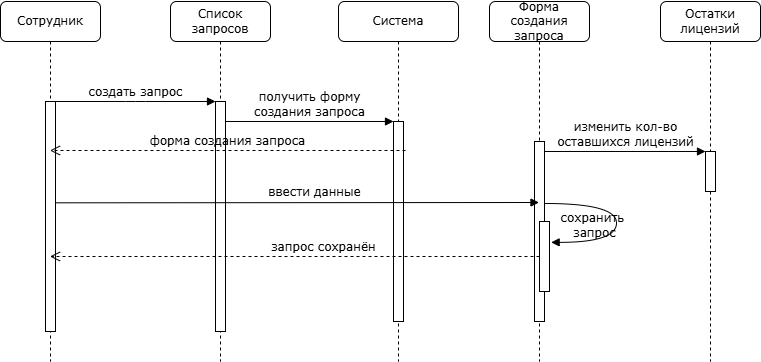

The diagram above was exported from draw.io. Its source (the exported page's mxGraphModel, read from the mxfile embedded in the PNG):
<mxGraphModel dx="1455" dy="709" grid="1" gridSize="10" guides="1" tooltips="1" connect="1" arrows="1" fold="1" page="1" pageScale="1" pageWidth="1100" pageHeight="850" background="none" math="0" shadow="0">
  <root>
    <mxCell id="0" />
    <mxCell id="1" parent="0" />
    <mxCell id="7baba1c4bc27f4b0-2" value="Список запросов" style="shape=umlLifeline;perimeter=lifelinePerimeter;whiteSpace=wrap;html=1;container=1;collapsible=0;recursiveResize=0;outlineConnect=0;rounded=1;shadow=0;comic=0;labelBackgroundColor=none;strokeWidth=1;fontFamily=Verdana;fontSize=12;align=center;" parent="1" vertex="1">
      <mxGeometry x="190" y="80" width="100" height="360" as="geometry" />
    </mxCell>
    <mxCell id="7baba1c4bc27f4b0-10" value="" style="html=1;points=[];perimeter=orthogonalPerimeter;rounded=0;shadow=0;comic=0;labelBackgroundColor=none;strokeWidth=1;fontFamily=Verdana;fontSize=12;align=center;" parent="7baba1c4bc27f4b0-2" vertex="1">
      <mxGeometry x="45" y="100" width="10" height="230" as="geometry" />
    </mxCell>
    <mxCell id="7baba1c4bc27f4b0-3" value="Система" style="shape=umlLifeline;perimeter=lifelinePerimeter;whiteSpace=wrap;html=1;container=1;collapsible=0;recursiveResize=0;outlineConnect=0;rounded=1;shadow=0;comic=0;labelBackgroundColor=none;strokeWidth=1;fontFamily=Verdana;fontSize=12;align=center;" parent="1" vertex="1">
      <mxGeometry x="358" y="80" width="120" height="360" as="geometry" />
    </mxCell>
    <mxCell id="7baba1c4bc27f4b0-13" value="" style="html=1;points=[];perimeter=orthogonalPerimeter;rounded=0;shadow=0;comic=0;labelBackgroundColor=none;strokeWidth=1;fontFamily=Verdana;fontSize=12;align=center;" parent="7baba1c4bc27f4b0-3" vertex="1">
      <mxGeometry x="55" y="120" width="10" height="200" as="geometry" />
    </mxCell>
    <mxCell id="7baba1c4bc27f4b0-4" value="Форма создания запроса" style="shape=umlLifeline;perimeter=lifelinePerimeter;whiteSpace=wrap;html=1;container=1;collapsible=0;recursiveResize=0;outlineConnect=0;rounded=1;shadow=0;comic=0;labelBackgroundColor=none;strokeWidth=1;fontFamily=Verdana;fontSize=12;align=center;" parent="1" vertex="1">
      <mxGeometry x="509" y="80" width="100" height="360" as="geometry" />
    </mxCell>
    <mxCell id="7baba1c4bc27f4b0-5" value="Остатки лицензий" style="shape=umlLifeline;perimeter=lifelinePerimeter;whiteSpace=wrap;html=1;container=1;collapsible=0;recursiveResize=0;outlineConnect=0;rounded=1;shadow=0;comic=0;labelBackgroundColor=none;strokeWidth=1;fontFamily=Verdana;fontSize=12;align=center;" parent="1" vertex="1">
      <mxGeometry x="680" y="80" width="100" height="360" as="geometry" />
    </mxCell>
    <mxCell id="7baba1c4bc27f4b0-8" value="Сотрудник" style="shape=umlLifeline;perimeter=lifelinePerimeter;whiteSpace=wrap;html=1;container=1;collapsible=0;recursiveResize=0;outlineConnect=0;rounded=1;shadow=0;comic=0;labelBackgroundColor=none;strokeWidth=1;fontFamily=Verdana;fontSize=12;align=center;" parent="1" vertex="1">
      <mxGeometry x="20" y="80" width="100" height="360" as="geometry" />
    </mxCell>
    <mxCell id="7baba1c4bc27f4b0-9" value="" style="html=1;points=[];perimeter=orthogonalPerimeter;rounded=0;shadow=0;comic=0;labelBackgroundColor=none;strokeWidth=1;fontFamily=Verdana;fontSize=12;align=center;" parent="7baba1c4bc27f4b0-8" vertex="1">
      <mxGeometry x="45" y="100" width="10" height="230" as="geometry" />
    </mxCell>
    <mxCell id="7baba1c4bc27f4b0-16" value="" style="html=1;points=[];perimeter=orthogonalPerimeter;rounded=0;shadow=0;comic=0;labelBackgroundColor=none;strokeWidth=1;fontFamily=Verdana;fontSize=12;align=center;" parent="1" vertex="1">
      <mxGeometry x="554" y="220" width="10" height="180" as="geometry" />
    </mxCell>
    <mxCell id="7baba1c4bc27f4b0-19" value="" style="html=1;points=[];perimeter=orthogonalPerimeter;rounded=0;shadow=0;comic=0;labelBackgroundColor=none;strokeWidth=1;fontFamily=Verdana;fontSize=12;align=center;" parent="1" vertex="1">
      <mxGeometry x="725" y="230" width="10" height="40" as="geometry" />
    </mxCell>
    <mxCell id="7baba1c4bc27f4b0-20" value="изменить кол-во&lt;div&gt;оставшихся лицензий&lt;/div&gt;" style="html=1;verticalAlign=bottom;endArrow=block;entryX=0;entryY=0;labelBackgroundColor=none;fontFamily=Verdana;fontSize=12;edgeStyle=elbowEdgeStyle;elbow=vertical;" parent="1" source="7baba1c4bc27f4b0-16" target="7baba1c4bc27f4b0-19" edge="1">
      <mxGeometry relative="1" as="geometry">
        <mxPoint x="650" y="230" as="sourcePoint" />
      </mxGeometry>
    </mxCell>
    <mxCell id="7baba1c4bc27f4b0-11" value="создать запрос" style="html=1;verticalAlign=bottom;endArrow=block;entryX=0;entryY=0;labelBackgroundColor=none;fontFamily=Verdana;fontSize=12;edgeStyle=elbowEdgeStyle;elbow=vertical;" parent="1" source="7baba1c4bc27f4b0-9" target="7baba1c4bc27f4b0-10" edge="1">
      <mxGeometry relative="1" as="geometry">
        <mxPoint x="220" y="190" as="sourcePoint" />
      </mxGeometry>
    </mxCell>
    <mxCell id="7baba1c4bc27f4b0-14" value="получить форму&lt;div&gt;создания запроса&lt;/div&gt;" style="html=1;verticalAlign=bottom;endArrow=block;entryX=0;entryY=0;labelBackgroundColor=none;fontFamily=Verdana;fontSize=12;edgeStyle=elbowEdgeStyle;elbow=vertical;" parent="1" source="7baba1c4bc27f4b0-10" target="7baba1c4bc27f4b0-13" edge="1">
      <mxGeometry relative="1" as="geometry">
        <mxPoint x="370" y="200" as="sourcePoint" />
      </mxGeometry>
    </mxCell>
    <mxCell id="7baba1c4bc27f4b0-34" value="" style="html=1;points=[];perimeter=orthogonalPerimeter;rounded=0;shadow=0;comic=0;labelBackgroundColor=none;strokeWidth=1;fontFamily=Verdana;fontSize=12;align=center;" parent="1" vertex="1">
      <mxGeometry x="559" y="300" width="10" height="70" as="geometry" />
    </mxCell>
    <mxCell id="7baba1c4bc27f4b0-35" value="сохранить&amp;nbsp;&lt;div&gt;запрос&lt;/div&gt;" style="html=1;verticalAlign=bottom;endArrow=block;labelBackgroundColor=none;fontFamily=Verdana;fontSize=12;elbow=vertical;edgeStyle=orthogonalEdgeStyle;curved=1;entryX=1.164;entryY=0.298;entryDx=0;entryDy=0;entryPerimeter=0;" parent="1" target="7baba1c4bc27f4b0-34" edge="1">
      <mxGeometry x="0.5191" relative="1" as="geometry">
        <mxPoint x="564.5" y="282" as="sourcePoint" />
        <mxPoint x="575" y="320" as="targetPoint" />
        <Array as="points">
          <mxPoint x="636" y="282" />
          <mxPoint x="636" y="321" />
        </Array>
        <mxPoint x="1" as="offset" />
      </mxGeometry>
    </mxCell>
    <mxCell id="_Zj_L1Kg7iYP5XKLi3z1-1" value="форма создания запроса" style="html=1;verticalAlign=bottom;endArrow=open;dashed=1;endSize=8;labelBackgroundColor=none;fontFamily=Verdana;fontSize=12;" edge="1" parent="1">
      <mxGeometry relative="1" as="geometry">
        <mxPoint x="69.5" y="229" as="targetPoint" />
        <mxPoint x="425" y="229" as="sourcePoint" />
      </mxGeometry>
    </mxCell>
    <mxCell id="_Zj_L1Kg7iYP5XKLi3z1-2" value="ввести данные" style="html=1;verticalAlign=bottom;endArrow=block;labelBackgroundColor=none;fontFamily=Verdana;fontSize=12;edgeStyle=elbowEdgeStyle;elbow=vertical;exitX=0.837;exitY=0.428;exitDx=0;exitDy=0;exitPerimeter=0;" edge="1" parent="1" target="7baba1c4bc27f4b0-4">
      <mxGeometry x="0.0725" y="1" relative="1" as="geometry">
        <mxPoint x="75.36999999999989" y="281.31999999999994" as="sourcePoint" />
        <mxPoint x="591.5" y="281" as="targetPoint" />
        <mxPoint as="offset" />
      </mxGeometry>
    </mxCell>
    <mxCell id="_Zj_L1Kg7iYP5XKLi3z1-3" value="запрос сохранён" style="html=1;verticalAlign=bottom;endArrow=open;dashed=1;endSize=8;labelBackgroundColor=none;fontFamily=Verdana;fontSize=12;" edge="1" parent="1" source="7baba1c4bc27f4b0-34" target="7baba1c4bc27f4b0-8">
      <mxGeometry x="-0.1162" relative="1" as="geometry">
        <mxPoint x="79.5" y="369" as="targetPoint" />
        <mxPoint x="435" y="369" as="sourcePoint" />
        <mxPoint as="offset" />
      </mxGeometry>
    </mxCell>
  </root>
</mxGraphModel>